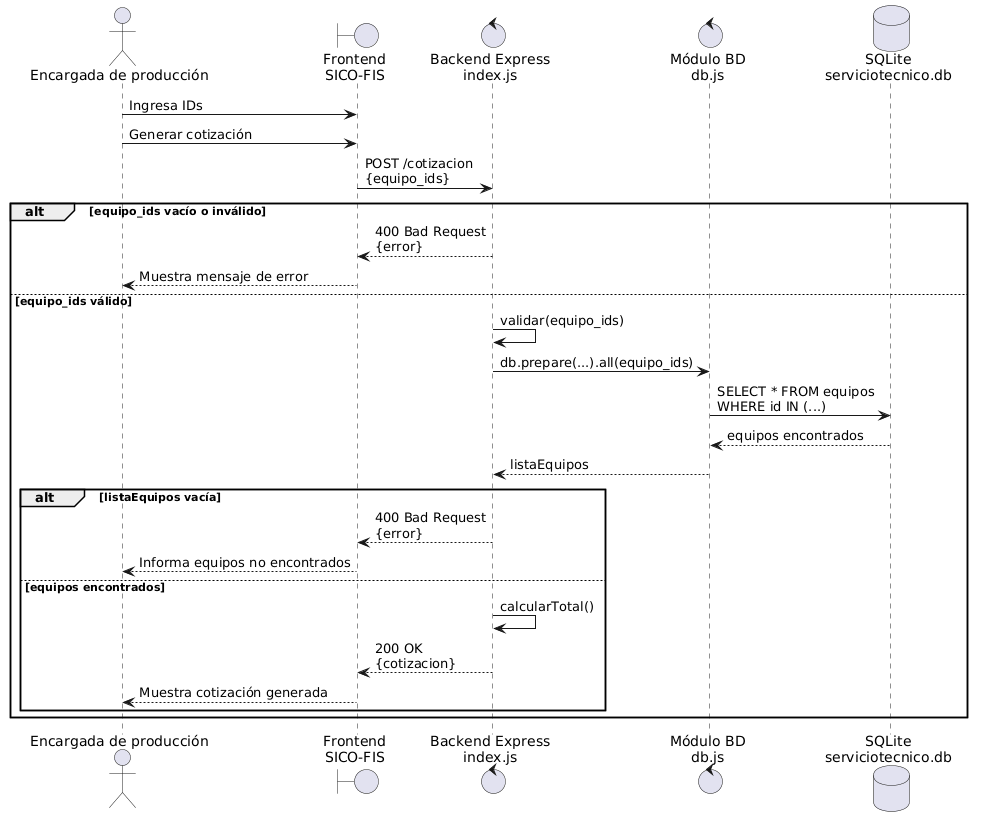

The diagram above was rendered by PlantUML. Its source (embedded in the PNG):
@startuml
actor "Encargada de producción" as EP
boundary "Frontend\nSICO-FIS" as FRONT
control "Backend Express\nindex.js" as API
control "Módulo BD\ndb.js" as DBJS
database "SQLite\nserviciotecnico.db" as DB

EP -> FRONT : Ingresa IDs
EP -> FRONT : Generar cotización

FRONT -> API : POST /cotizacion\n{equipo_ids}

alt equipo_ids vacío o inválido
API --> FRONT : 400 Bad Request\n{error}
FRONT --> EP : Muestra mensaje de error
else equipo_ids válido
API -> API : validar(equipo_ids)
API -> DBJS : db.prepare(...).all(equipo_ids)
DBJS -> DB : SELECT * FROM equipos\nWHERE id IN (...)
DB --> DBJS : equipos encontrados
DBJS --> API : listaEquipos

alt listaEquipos vacía
API --> FRONT : 400 Bad Request\n{error}
FRONT --> EP : Informa equipos no encontrados
else equipos encontrados
API -> API : calcularTotal()
API --> FRONT : 200 OK\n{cotizacion}
FRONT --> EP : Muestra cotización generada
end
end
@enduml